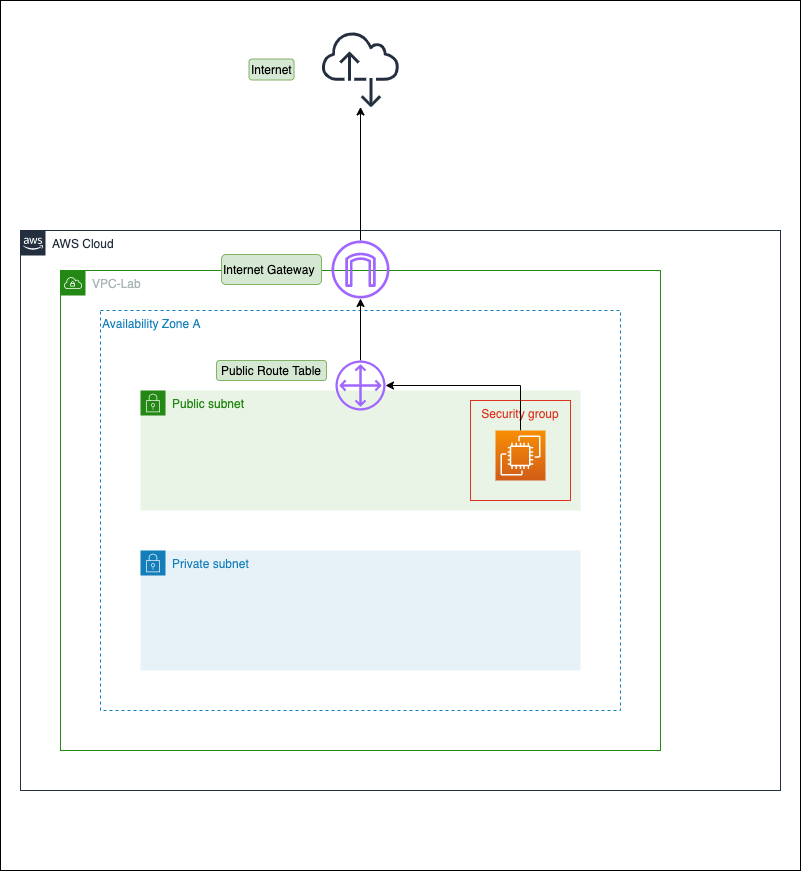

The diagram above was exported from draw.io. Its source (the exported page's mxGraphModel, read from the mxfile embedded in the PNG):
<mxGraphModel dx="1186" dy="875" grid="1" gridSize="10" guides="1" tooltips="1" connect="1" arrows="1" fold="1" page="1" pageScale="1" pageWidth="827" pageHeight="1169" math="0" shadow="0">
  <root>
    <mxCell id="0" />
    <mxCell id="1" parent="0" />
    <mxCell id="BzBXGQ3nd4qLW4L0GwyM-17" value="" style="rounded=0;whiteSpace=wrap;html=1;fillColor=none;gradientColor=none;" vertex="1" parent="1">
      <mxGeometry x="20" y="10" width="800" height="870" as="geometry" />
    </mxCell>
    <mxCell id="BzBXGQ3nd4qLW4L0GwyM-18" value="AWS Cloud" style="points=[[0,0],[0.25,0],[0.5,0],[0.75,0],[1,0],[1,0.25],[1,0.5],[1,0.75],[1,1],[0.75,1],[0.5,1],[0.25,1],[0,1],[0,0.75],[0,0.5],[0,0.25]];outlineConnect=0;gradientColor=none;html=1;whiteSpace=wrap;fontSize=12;fontStyle=0;shape=mxgraph.aws4.group;grIcon=mxgraph.aws4.group_aws_cloud_alt;strokeColor=#232F3E;fillColor=none;verticalAlign=top;align=left;spacingLeft=30;fontColor=#232F3E;dashed=0;" vertex="1" parent="1">
      <mxGeometry x="40" y="240" width="760" height="560" as="geometry" />
    </mxCell>
    <mxCell id="BzBXGQ3nd4qLW4L0GwyM-19" value="VPC-Lab&lt;br&gt;" style="points=[[0,0],[0.25,0],[0.5,0],[0.75,0],[1,0],[1,0.25],[1,0.5],[1,0.75],[1,1],[0.75,1],[0.5,1],[0.25,1],[0,1],[0,0.75],[0,0.5],[0,0.25]];outlineConnect=0;gradientColor=none;html=1;whiteSpace=wrap;fontSize=12;fontStyle=0;shape=mxgraph.aws4.group;grIcon=mxgraph.aws4.group_vpc;strokeColor=#248814;fillColor=none;verticalAlign=top;align=left;spacingLeft=30;fontColor=#AAB7B8;dashed=0;" vertex="1" parent="1">
      <mxGeometry x="80" y="280" width="600" height="480" as="geometry" />
    </mxCell>
    <mxCell id="BzBXGQ3nd4qLW4L0GwyM-20" value="Availability Zone A" style="fillColor=none;strokeColor=#147EBA;dashed=1;verticalAlign=top;fontStyle=0;fontColor=#147EBA;align=left;" vertex="1" parent="1">
      <mxGeometry x="120" y="320" width="520" height="400" as="geometry" />
    </mxCell>
    <mxCell id="BzBXGQ3nd4qLW4L0GwyM-21" value="Public subnet" style="points=[[0,0],[0.25,0],[0.5,0],[0.75,0],[1,0],[1,0.25],[1,0.5],[1,0.75],[1,1],[0.75,1],[0.5,1],[0.25,1],[0,1],[0,0.75],[0,0.5],[0,0.25]];outlineConnect=0;gradientColor=none;html=1;whiteSpace=wrap;fontSize=12;fontStyle=0;shape=mxgraph.aws4.group;grIcon=mxgraph.aws4.group_security_group;grStroke=0;strokeColor=#248814;fillColor=#E9F3E6;verticalAlign=top;align=left;spacingLeft=30;fontColor=#248814;dashed=0;" vertex="1" parent="1">
      <mxGeometry x="160" y="400" width="440" height="120" as="geometry" />
    </mxCell>
    <mxCell id="BzBXGQ3nd4qLW4L0GwyM-22" value="Private subnet" style="points=[[0,0],[0.25,0],[0.5,0],[0.75,0],[1,0],[1,0.25],[1,0.5],[1,0.75],[1,1],[0.75,1],[0.5,1],[0.25,1],[0,1],[0,0.75],[0,0.5],[0,0.25]];outlineConnect=0;gradientColor=none;html=1;whiteSpace=wrap;fontSize=12;fontStyle=0;shape=mxgraph.aws4.group;grIcon=mxgraph.aws4.group_security_group;grStroke=0;strokeColor=#147EBA;fillColor=#E6F2F8;verticalAlign=top;align=left;spacingLeft=30;fontColor=#147EBA;dashed=0;" vertex="1" parent="1">
      <mxGeometry x="160" y="560" width="440" height="120" as="geometry" />
    </mxCell>
    <mxCell id="BzBXGQ3nd4qLW4L0GwyM-23" style="edgeStyle=orthogonalEdgeStyle;rounded=0;orthogonalLoop=1;jettySize=auto;html=1;" edge="1" parent="1" source="BzBXGQ3nd4qLW4L0GwyM-24" target="BzBXGQ3nd4qLW4L0GwyM-28">
      <mxGeometry relative="1" as="geometry" />
    </mxCell>
    <mxCell id="BzBXGQ3nd4qLW4L0GwyM-24" value="" style="sketch=0;outlineConnect=0;fontColor=#232F3E;gradientColor=none;fillColor=#A166FF;strokeColor=none;dashed=0;verticalLabelPosition=bottom;verticalAlign=top;align=center;html=1;fontSize=12;fontStyle=0;aspect=fixed;pointerEvents=1;shape=mxgraph.aws4.internet_gateway;" vertex="1" parent="1">
      <mxGeometry x="351" y="250" width="58" height="58" as="geometry" />
    </mxCell>
    <mxCell id="BzBXGQ3nd4qLW4L0GwyM-25" style="edgeStyle=orthogonalEdgeStyle;rounded=0;orthogonalLoop=1;jettySize=auto;html=1;" edge="1" parent="1" source="BzBXGQ3nd4qLW4L0GwyM-26" target="BzBXGQ3nd4qLW4L0GwyM-24">
      <mxGeometry relative="1" as="geometry" />
    </mxCell>
    <mxCell id="BzBXGQ3nd4qLW4L0GwyM-26" value="" style="sketch=0;outlineConnect=0;fontColor=#232F3E;gradientColor=none;fillColor=#A166FF;strokeColor=none;dashed=0;verticalLabelPosition=bottom;verticalAlign=top;align=center;html=1;fontSize=12;fontStyle=0;aspect=fixed;pointerEvents=1;shape=mxgraph.aws4.customer_gateway;" vertex="1" parent="1">
      <mxGeometry x="355" y="370" width="50" height="50" as="geometry" />
    </mxCell>
    <mxCell id="BzBXGQ3nd4qLW4L0GwyM-27" value="Security group" style="fillColor=none;strokeColor=#DD3522;verticalAlign=top;fontStyle=0;fontColor=#DD3522;" vertex="1" parent="1">
      <mxGeometry x="490" y="410" width="100" height="100" as="geometry" />
    </mxCell>
    <mxCell id="BzBXGQ3nd4qLW4L0GwyM-28" value="" style="sketch=0;outlineConnect=0;fontColor=#232F3E;gradientColor=none;fillColor=#232F3E;strokeColor=none;dashed=0;verticalLabelPosition=bottom;verticalAlign=top;align=center;html=1;fontSize=12;fontStyle=0;aspect=fixed;pointerEvents=1;shape=mxgraph.aws4.internet_alt2;" vertex="1" parent="1">
      <mxGeometry x="341" y="40" width="78" height="78" as="geometry" />
    </mxCell>
    <mxCell id="BzBXGQ3nd4qLW4L0GwyM-29" style="edgeStyle=orthogonalEdgeStyle;rounded=0;orthogonalLoop=1;jettySize=auto;html=1;" edge="1" parent="1" source="BzBXGQ3nd4qLW4L0GwyM-30" target="BzBXGQ3nd4qLW4L0GwyM-26">
      <mxGeometry relative="1" as="geometry">
        <Array as="points">
          <mxPoint x="540" y="395" />
        </Array>
      </mxGeometry>
    </mxCell>
    <mxCell id="BzBXGQ3nd4qLW4L0GwyM-30" value="" style="sketch=0;points=[[0,0,0],[0.25,0,0],[0.5,0,0],[0.75,0,0],[1,0,0],[0,1,0],[0.25,1,0],[0.5,1,0],[0.75,1,0],[1,1,0],[0,0.25,0],[0,0.5,0],[0,0.75,0],[1,0.25,0],[1,0.5,0],[1,0.75,0]];outlineConnect=0;fontColor=#232F3E;gradientColor=#F78E04;gradientDirection=north;fillColor=#D05C17;strokeColor=#ffffff;dashed=0;verticalLabelPosition=bottom;verticalAlign=top;align=center;html=1;fontSize=12;fontStyle=0;aspect=fixed;shape=mxgraph.aws4.resourceIcon;resIcon=mxgraph.aws4.ec2;" vertex="1" parent="1">
      <mxGeometry x="515" y="440" width="50" height="50" as="geometry" />
    </mxCell>
    <mxCell id="BzBXGQ3nd4qLW4L0GwyM-31" value="Internet Gateway" style="rounded=1;whiteSpace=wrap;html=1;fillColor=#d5e8d4;align=left;strokeColor=#82b366;" vertex="1" parent="1">
      <mxGeometry x="241" y="264" width="100" height="30" as="geometry" />
    </mxCell>
    <mxCell id="BzBXGQ3nd4qLW4L0GwyM-32" value="Public Route Table" style="rounded=1;whiteSpace=wrap;html=1;fillColor=#d5e8d4;align=center;strokeColor=#82b366;" vertex="1" parent="1">
      <mxGeometry x="236" y="370" width="110" height="20" as="geometry" />
    </mxCell>
    <mxCell id="BzBXGQ3nd4qLW4L0GwyM-33" value="Internet" style="rounded=1;whiteSpace=wrap;html=1;fillColor=#d5e8d4;align=left;strokeColor=#82b366;" vertex="1" parent="1">
      <mxGeometry x="268.5" y="68.5" width="45" height="21" as="geometry" />
    </mxCell>
  </root>
</mxGraphModel>